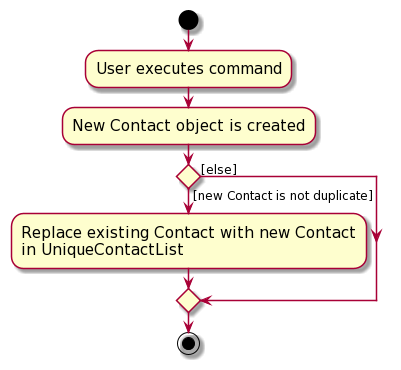

The diagram above was rendered by PlantUML. Its source (embedded in the PNG):
@startuml
skin rose
skinparam ActivityFontSize 15
skinparam ArrowFontSize 12
start
:User executes command;

:New Contact object is created;

'Since the beta syntax does not support placing the condition outside the
'diamond we place it as the true branch instead.
if () then ([new Contact is not duplicate])
    :Replace existing Contact with new Contact
    in UniqueContactList;
else ([else])
endif
stop
@enduml